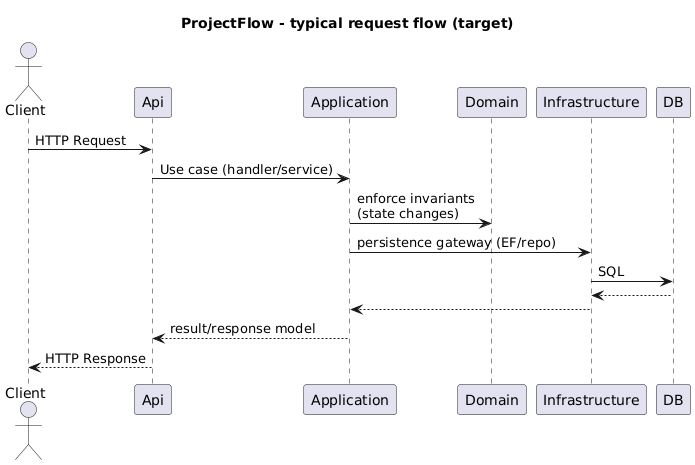

The diagram above was rendered by PlantUML. Its source (embedded in the PNG):
@startuml
title ProjectFlow - typical request flow (target)

actor Client
Client -> Api: HTTP Request
Api -> Application: Use case (handler/service)
Application -> Domain: enforce invariants\n(state changes)
Application -> Infrastructure: persistence gateway (EF/repo)
Infrastructure -> DB: SQL
DB --> Infrastructure
Infrastructure --> Application
Application --> Api: result/response model
Api --> Client: HTTP Response
@enduml